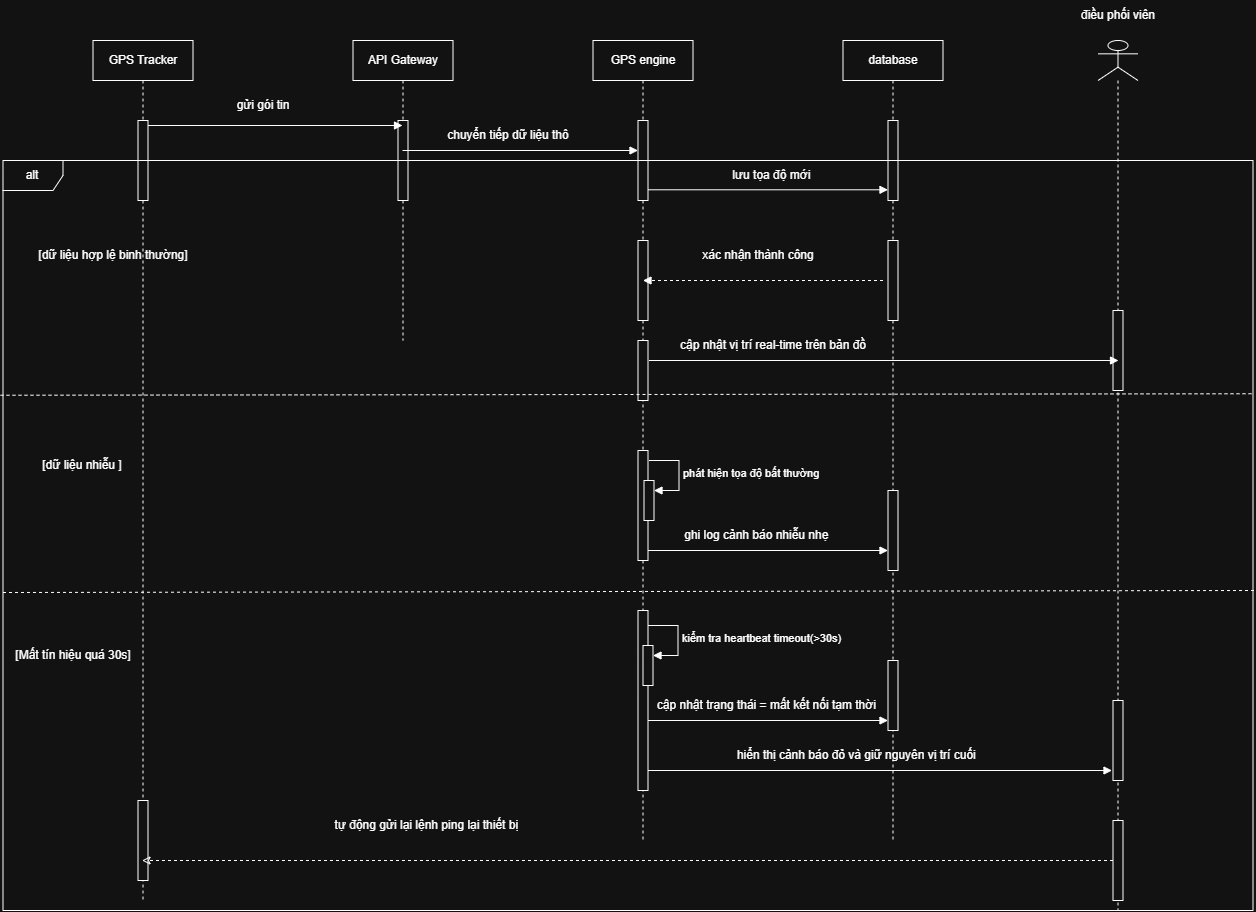

The diagram above was exported from draw.io. Its source (the exported page's mxGraphModel, read from the mxfile embedded in the PNG):
<mxGraphModel dx="2009" dy="1163" grid="1" gridSize="10" guides="1" tooltips="1" connect="1" arrows="1" fold="1" page="1" pageScale="1" pageWidth="850" pageHeight="1100" math="0" shadow="0">
  <root>
    <mxCell id="0" />
    <mxCell id="1" parent="0" />
    <mxCell id="yhYsxlfYuc80Gh49d8WN-1" parent="1" style="shape=umlLifeline;perimeter=lifelinePerimeter;whiteSpace=wrap;html=1;container=1;dropTarget=0;collapsible=0;recursiveResize=0;outlineConnect=0;portConstraint=eastwest;newEdgeStyle={&quot;edgeStyle&quot;:&quot;sequenceEdgeStyle&quot;,&quot;libavoidRouting&quot;:0,&quot;curved&quot;:0,&quot;rounded&quot;:0};participant=umlActor;" value="" vertex="1">
      <mxGeometry height="870" width="40" x="1255" y="200" as="geometry" />
    </mxCell>
    <mxCell id="yhYsxlfYuc80Gh49d8WN-10" parent="yhYsxlfYuc80Gh49d8WN-1" style="html=1;points=[[0,0,0,0,5],[0,1,0,0,-5],[1,0,0,0,5],[1,1,0,0,-5]];perimeter=orthogonalPerimeter;outlineConnect=0;targetShapes=umlLifeline;portConstraint=eastwest;newEdgeStyle={&quot;edgeStyle&quot;:&quot;sequenceEdgeStyle&quot;,&quot;libavoidRouting&quot;:0,&quot;curved&quot;:0,&quot;rounded&quot;:0};" value="" vertex="1">
      <mxGeometry height="80" width="10" x="15" y="270" as="geometry" />
    </mxCell>
    <mxCell id="abEEKPJh9zXhsfeNiZRA-20" parent="yhYsxlfYuc80Gh49d8WN-1" style="html=1;points=[[0,0,0,0,5],[0,1,0,0,-5],[1,0,0,0,5],[1,1,0,0,-5]];perimeter=orthogonalPerimeter;outlineConnect=0;targetShapes=umlLifeline;portConstraint=eastwest;newEdgeStyle={&quot;edgeStyle&quot;:&quot;sequenceEdgeStyle&quot;,&quot;libavoidRouting&quot;:0,&quot;curved&quot;:0,&quot;rounded&quot;:0};" value="" vertex="1">
      <mxGeometry height="80" width="10" x="15" y="660" as="geometry" />
    </mxCell>
    <mxCell id="abEEKPJh9zXhsfeNiZRA-24" parent="yhYsxlfYuc80Gh49d8WN-1" style="html=1;points=[[0,0,0,0,5],[0,1,0,0,-5],[1,0,0,0,5],[1,1,0,0,-5]];perimeter=orthogonalPerimeter;outlineConnect=0;targetShapes=umlLifeline;portConstraint=eastwest;newEdgeStyle={&quot;edgeStyle&quot;:&quot;sequenceEdgeStyle&quot;,&quot;libavoidRouting&quot;:0,&quot;curved&quot;:0,&quot;rounded&quot;:0};" value="" vertex="1">
      <mxGeometry height="80" width="10" x="15" y="780" as="geometry" />
    </mxCell>
    <mxCell id="yhYsxlfYuc80Gh49d8WN-2" parent="1" style="shape=umlLifeline;perimeter=lifelinePerimeter;whiteSpace=wrap;html=1;container=1;dropTarget=0;collapsible=0;recursiveResize=0;outlineConnect=0;portConstraint=eastwest;newEdgeStyle={&quot;edgeStyle&quot;:&quot;sequenceEdgeStyle&quot;,&quot;libavoidRouting&quot;:0,&quot;curved&quot;:0,&quot;rounded&quot;:0};" value="GPS engine" vertex="1">
      <mxGeometry height="800" width="100" x="750" y="200" as="geometry" />
    </mxCell>
    <mxCell id="yhYsxlfYuc80Gh49d8WN-9" parent="yhYsxlfYuc80Gh49d8WN-2" style="html=1;points=[[0,0,0,0,5],[0,1,0,0,-5],[1,0,0,0,5],[1,1,0,0,-5]];perimeter=orthogonalPerimeter;outlineConnect=0;targetShapes=umlLifeline;portConstraint=eastwest;newEdgeStyle={&quot;edgeStyle&quot;:&quot;sequenceEdgeStyle&quot;,&quot;libavoidRouting&quot;:0,&quot;curved&quot;:0,&quot;rounded&quot;:0};" value="" vertex="1">
      <mxGeometry height="80" width="10" x="45" y="80" as="geometry" />
    </mxCell>
    <mxCell id="ZXPsPiAAyi4Om812GmUN-2" parent="yhYsxlfYuc80Gh49d8WN-2" style="html=1;points=[[0,0,0,0,5],[0,1,0,0,-5],[1,0,0,0,5],[1,1,0,0,-5]];perimeter=orthogonalPerimeter;outlineConnect=0;targetShapes=umlLifeline;portConstraint=eastwest;newEdgeStyle={&quot;edgeStyle&quot;:&quot;sequenceEdgeStyle&quot;,&quot;libavoidRouting&quot;:0,&quot;curved&quot;:0,&quot;rounded&quot;:0};" value="" vertex="1">
      <mxGeometry height="80" width="10" x="45" y="200" as="geometry" />
    </mxCell>
    <mxCell id="ZXPsPiAAyi4Om812GmUN-5" parent="yhYsxlfYuc80Gh49d8WN-2" style="html=1;points=[[0,0,0,0,5],[0,1,0,0,-5],[1,0,0,0,5],[1,1,0,0,-5]];perimeter=orthogonalPerimeter;outlineConnect=0;targetShapes=umlLifeline;portConstraint=eastwest;newEdgeStyle={&quot;edgeStyle&quot;:&quot;sequenceEdgeStyle&quot;,&quot;libavoidRouting&quot;:0,&quot;curved&quot;:0,&quot;rounded&quot;:0};" value="" vertex="1">
      <mxGeometry height="60" width="10" x="45" y="300" as="geometry" />
    </mxCell>
    <mxCell id="abEEKPJh9zXhsfeNiZRA-3" parent="yhYsxlfYuc80Gh49d8WN-2" style="html=1;points=[[0,0,0,0,5],[0,1,0,0,-5],[1,0,0,0,5],[1,1,0,0,-5]];perimeter=orthogonalPerimeter;outlineConnect=0;targetShapes=umlLifeline;portConstraint=eastwest;newEdgeStyle={&quot;edgeStyle&quot;:&quot;sequenceEdgeStyle&quot;,&quot;libavoidRouting&quot;:0,&quot;curved&quot;:0,&quot;rounded&quot;:0};" value="" vertex="1">
      <mxGeometry height="110" width="10" x="45" y="410" as="geometry" />
    </mxCell>
    <mxCell id="abEEKPJh9zXhsfeNiZRA-4" parent="yhYsxlfYuc80Gh49d8WN-2" style="html=1;points=[[0,0,0,0,5],[0,1,0,0,-5],[1,0,0,0,5],[1,1,0,0,-5]];perimeter=orthogonalPerimeter;outlineConnect=0;targetShapes=umlLifeline;portConstraint=eastwest;newEdgeStyle={&quot;edgeStyle&quot;:&quot;sequenceEdgeStyle&quot;,&quot;libavoidRouting&quot;:0,&quot;curved&quot;:0,&quot;rounded&quot;:0};" value="" vertex="1">
      <mxGeometry height="40" width="10" x="51" y="440" as="geometry" />
    </mxCell>
    <mxCell id="abEEKPJh9zXhsfeNiZRA-5" edge="1" parent="yhYsxlfYuc80Gh49d8WN-2" style="html=1;align=left;spacingLeft=2;endArrow=block;edgeStyle=sequenceEdgeStyle;libavoidRouting=0;curved=0;rounded=0;" target="abEEKPJh9zXhsfeNiZRA-4" value="phát hiện tọa độ bất thường&amp;nbsp;">
      <mxGeometry relative="1" as="geometry">
        <Array as="points">
          <mxPoint x="86" y="420" />
          <mxPoint x="86" y="450" />
        </Array>
        <mxPoint x="56" y="420" as="sourcePoint" />
      </mxGeometry>
    </mxCell>
    <mxCell id="abEEKPJh9zXhsfeNiZRA-9" parent="yhYsxlfYuc80Gh49d8WN-2" style="html=1;points=[[0,0,0,0,5],[0,1,0,0,-5],[1,0,0,0,5],[1,1,0,0,-5]];perimeter=orthogonalPerimeter;outlineConnect=0;targetShapes=umlLifeline;portConstraint=eastwest;newEdgeStyle={&quot;edgeStyle&quot;:&quot;sequenceEdgeStyle&quot;,&quot;libavoidRouting&quot;:0,&quot;curved&quot;:0,&quot;rounded&quot;:0};" value="" vertex="1">
      <mxGeometry height="180" width="10" x="45" y="570" as="geometry" />
    </mxCell>
    <mxCell id="abEEKPJh9zXhsfeNiZRA-15" parent="yhYsxlfYuc80Gh49d8WN-2" style="html=1;points=[[0,0,0,0,5],[0,1,0,0,-5],[1,0,0,0,5],[1,1,0,0,-5]];perimeter=orthogonalPerimeter;outlineConnect=0;targetShapes=umlLifeline;portConstraint=eastwest;newEdgeStyle={&quot;edgeStyle&quot;:&quot;sequenceEdgeStyle&quot;,&quot;libavoidRouting&quot;:0,&quot;curved&quot;:0,&quot;rounded&quot;:0};" value="" vertex="1">
      <mxGeometry height="40" width="10" x="50" y="605" as="geometry" />
    </mxCell>
    <mxCell id="abEEKPJh9zXhsfeNiZRA-16" edge="1" parent="yhYsxlfYuc80Gh49d8WN-2" style="html=1;align=left;spacingLeft=2;endArrow=block;edgeStyle=sequenceEdgeStyle;libavoidRouting=0;curved=0;rounded=0;" target="abEEKPJh9zXhsfeNiZRA-15" value="kiểm tra heartbeat timeout(&amp;gt;30s)">
      <mxGeometry relative="1" as="geometry">
        <Array as="points">
          <mxPoint x="85" y="585" />
          <mxPoint x="85" y="615" />
        </Array>
        <mxPoint x="55" y="585" as="sourcePoint" />
      </mxGeometry>
    </mxCell>
    <mxCell id="yhYsxlfYuc80Gh49d8WN-3" parent="1" style="shape=umlLifeline;perimeter=lifelinePerimeter;whiteSpace=wrap;html=1;container=1;dropTarget=0;collapsible=0;recursiveResize=0;outlineConnect=0;portConstraint=eastwest;newEdgeStyle={&quot;edgeStyle&quot;:&quot;sequenceEdgeStyle&quot;,&quot;libavoidRouting&quot;:0,&quot;curved&quot;:0,&quot;rounded&quot;:0};" value="API Gateway" vertex="1">
      <mxGeometry height="300" width="100" x="510" y="200" as="geometry" />
    </mxCell>
    <mxCell id="yhYsxlfYuc80Gh49d8WN-8" parent="yhYsxlfYuc80Gh49d8WN-3" style="html=1;points=[[0,0,0,0,5],[0,1,0,0,-5],[1,0,0,0,5],[1,1,0,0,-5]];perimeter=orthogonalPerimeter;outlineConnect=0;targetShapes=umlLifeline;portConstraint=eastwest;newEdgeStyle={&quot;edgeStyle&quot;:&quot;sequenceEdgeStyle&quot;,&quot;libavoidRouting&quot;:0,&quot;curved&quot;:0,&quot;rounded&quot;:0};" value="" vertex="1">
      <mxGeometry height="80" width="10" x="45" y="80" as="geometry" />
    </mxCell>
    <mxCell id="yhYsxlfYuc80Gh49d8WN-5" parent="1" style="shape=umlLifeline;perimeter=lifelinePerimeter;whiteSpace=wrap;html=1;container=1;dropTarget=0;collapsible=0;recursiveResize=0;outlineConnect=0;portConstraint=eastwest;newEdgeStyle={&quot;edgeStyle&quot;:&quot;sequenceEdgeStyle&quot;,&quot;libavoidRouting&quot;:0,&quot;curved&quot;:0,&quot;rounded&quot;:0};" value="GPS Tracker" vertex="1">
      <mxGeometry height="860" width="100" x="250" y="200" as="geometry" />
    </mxCell>
    <mxCell id="yhYsxlfYuc80Gh49d8WN-7" parent="yhYsxlfYuc80Gh49d8WN-5" style="html=1;points=[[0,0,0,0,5],[0,1,0,0,-5],[1,0,0,0,5],[1,1,0,0,-5]];perimeter=orthogonalPerimeter;outlineConnect=0;targetShapes=umlLifeline;portConstraint=eastwest;newEdgeStyle={&quot;edgeStyle&quot;:&quot;sequenceEdgeStyle&quot;,&quot;libavoidRouting&quot;:0,&quot;curved&quot;:0,&quot;rounded&quot;:0};" value="" vertex="1">
      <mxGeometry height="80" width="10" x="45" y="80" as="geometry" />
    </mxCell>
    <mxCell id="abEEKPJh9zXhsfeNiZRA-23" parent="yhYsxlfYuc80Gh49d8WN-5" style="html=1;points=[[0,0,0,0,5],[0,1,0,0,-5],[1,0,0,0,5],[1,1,0,0,-5]];perimeter=orthogonalPerimeter;outlineConnect=0;targetShapes=umlLifeline;portConstraint=eastwest;newEdgeStyle={&quot;edgeStyle&quot;:&quot;sequenceEdgeStyle&quot;,&quot;libavoidRouting&quot;:0,&quot;curved&quot;:0,&quot;rounded&quot;:0};" value="" vertex="1">
      <mxGeometry height="80" width="10" x="45" y="760" as="geometry" />
    </mxCell>
    <mxCell id="yhYsxlfYuc80Gh49d8WN-6" parent="1" style="text;html=1;whiteSpace=wrap;strokeColor=none;fillColor=none;align=center;verticalAlign=middle;rounded=0;" value="điều phối viên" vertex="1">
      <mxGeometry height="30" width="90" x="1230" y="160" as="geometry" />
    </mxCell>
    <mxCell id="yhYsxlfYuc80Gh49d8WN-11" edge="1" parent="1" source="yhYsxlfYuc80Gh49d8WN-7" style="html=1;verticalAlign=bottom;labelBackgroundColor=none;endArrow=block;endFill=1;rounded=0;exitX=1;exitY=0;exitDx=0;exitDy=5;exitPerimeter=0;" target="yhYsxlfYuc80Gh49d8WN-3" value="">
      <mxGeometry relative="1" width="160" as="geometry">
        <mxPoint x="320" y="280" as="sourcePoint" />
        <mxPoint x="480" y="280" as="targetPoint" />
      </mxGeometry>
    </mxCell>
    <mxCell id="DjvGHPRFiqbnidUylOLd-1" parent="1" style="text;html=1;whiteSpace=wrap;strokeColor=none;fillColor=none;align=center;verticalAlign=middle;rounded=0;" value="gửi gói tin" vertex="1">
      <mxGeometry height="30" width="80" x="380" y="250" as="geometry" />
    </mxCell>
    <mxCell id="DjvGHPRFiqbnidUylOLd-2" edge="1" parent="1" style="html=1;verticalAlign=bottom;labelBackgroundColor=none;endArrow=block;endFill=1;rounded=0;" value="">
      <mxGeometry relative="1" width="160" as="geometry">
        <mxPoint x="559.5" y="310" as="sourcePoint" />
        <mxPoint x="795" y="310" as="targetPoint" />
      </mxGeometry>
    </mxCell>
    <mxCell id="DjvGHPRFiqbnidUylOLd-3" parent="1" style="text;html=1;whiteSpace=wrap;strokeColor=none;fillColor=none;align=center;verticalAlign=middle;rounded=0;" value="chuyển tiếp dữ liệu thô" vertex="1">
      <mxGeometry height="30" width="150" x="590" y="280" as="geometry" />
    </mxCell>
    <mxCell id="DjvGHPRFiqbnidUylOLd-4" parent="1" style="shape=umlLifeline;perimeter=lifelinePerimeter;whiteSpace=wrap;html=1;container=1;dropTarget=0;collapsible=0;recursiveResize=0;outlineConnect=0;portConstraint=eastwest;newEdgeStyle={&quot;edgeStyle&quot;:&quot;sequenceEdgeStyle&quot;,&quot;libavoidRouting&quot;:0,&quot;curved&quot;:0,&quot;rounded&quot;:0};" value="database" vertex="1">
      <mxGeometry height="800" width="100" x="1000" y="200" as="geometry" />
    </mxCell>
    <mxCell id="DjvGHPRFiqbnidUylOLd-5" parent="DjvGHPRFiqbnidUylOLd-4" style="html=1;points=[[0,0,0,0,5],[0,1,0,0,-5],[1,0,0,0,5],[1,1,0,0,-5]];perimeter=orthogonalPerimeter;outlineConnect=0;targetShapes=umlLifeline;portConstraint=eastwest;newEdgeStyle={&quot;edgeStyle&quot;:&quot;sequenceEdgeStyle&quot;,&quot;libavoidRouting&quot;:0,&quot;curved&quot;:0,&quot;rounded&quot;:0};" value="" vertex="1">
      <mxGeometry height="80" width="10" x="45" y="80" as="geometry" />
    </mxCell>
    <mxCell id="ZXPsPiAAyi4Om812GmUN-1" parent="DjvGHPRFiqbnidUylOLd-4" style="html=1;points=[[0,0,0,0,5],[0,1,0,0,-5],[1,0,0,0,5],[1,1,0,0,-5]];perimeter=orthogonalPerimeter;outlineConnect=0;targetShapes=umlLifeline;portConstraint=eastwest;newEdgeStyle={&quot;edgeStyle&quot;:&quot;sequenceEdgeStyle&quot;,&quot;libavoidRouting&quot;:0,&quot;curved&quot;:0,&quot;rounded&quot;:0};" value="" vertex="1">
      <mxGeometry height="80" width="10" x="45" y="200" as="geometry" />
    </mxCell>
    <mxCell id="abEEKPJh9zXhsfeNiZRA-6" parent="DjvGHPRFiqbnidUylOLd-4" style="html=1;points=[[0,0,0,0,5],[0,1,0,0,-5],[1,0,0,0,5],[1,1,0,0,-5]];perimeter=orthogonalPerimeter;outlineConnect=0;targetShapes=umlLifeline;portConstraint=eastwest;newEdgeStyle={&quot;edgeStyle&quot;:&quot;sequenceEdgeStyle&quot;,&quot;libavoidRouting&quot;:0,&quot;curved&quot;:0,&quot;rounded&quot;:0};" value="" vertex="1">
      <mxGeometry height="80" width="10" x="45" y="450" as="geometry" />
    </mxCell>
    <mxCell id="abEEKPJh9zXhsfeNiZRA-10" parent="DjvGHPRFiqbnidUylOLd-4" style="html=1;points=[[0,0,0,0,5],[0,1,0,0,-5],[1,0,0,0,5],[1,1,0,0,-5]];perimeter=orthogonalPerimeter;outlineConnect=0;targetShapes=umlLifeline;portConstraint=eastwest;newEdgeStyle={&quot;edgeStyle&quot;:&quot;sequenceEdgeStyle&quot;,&quot;libavoidRouting&quot;:0,&quot;curved&quot;:0,&quot;rounded&quot;:0};" value="" vertex="1">
      <mxGeometry height="70" width="10" x="45" y="620" as="geometry" />
    </mxCell>
    <mxCell id="DjvGHPRFiqbnidUylOLd-6" edge="1" parent="1" style="html=1;verticalAlign=bottom;labelBackgroundColor=none;endArrow=block;endFill=1;rounded=0;entryX=0;entryY=0.713;entryDx=0;entryDy=0;entryPerimeter=0;" value="">
      <mxGeometry relative="1" width="160" as="geometry">
        <mxPoint x="805" y="349.2900000000001" as="sourcePoint" />
        <mxPoint x="1045" y="349.2900000000001" as="targetPoint" />
      </mxGeometry>
    </mxCell>
    <mxCell id="DjvGHPRFiqbnidUylOLd-7" parent="1" style="text;html=1;whiteSpace=wrap;strokeColor=none;fillColor=none;align=center;verticalAlign=middle;rounded=0;" value="lưu tọa độ mới&amp;nbsp;" vertex="1">
      <mxGeometry height="30" width="120" x="870" y="320" as="geometry" />
    </mxCell>
    <mxCell id="ZXPsPiAAyi4Om812GmUN-3" edge="1" parent="1" style="html=1;verticalAlign=bottom;labelBackgroundColor=none;endArrow=block;endFill=1;dashed=1;rounded=0;" value="">
      <mxGeometry relative="1" width="160" as="geometry">
        <mxPoint x="1040" y="440" as="sourcePoint" />
        <mxPoint x="800" y="440" as="targetPoint" />
      </mxGeometry>
    </mxCell>
    <mxCell id="ZXPsPiAAyi4Om812GmUN-4" parent="1" style="text;html=1;whiteSpace=wrap;strokeColor=none;fillColor=none;align=center;verticalAlign=middle;rounded=0;" value="xác nhận thành công" vertex="1">
      <mxGeometry height="30" width="130" x="850" y="400" as="geometry" />
    </mxCell>
    <mxCell id="ZXPsPiAAyi4Om812GmUN-6" edge="1" parent="1" style="html=1;verticalAlign=bottom;labelBackgroundColor=none;endArrow=block;endFill=1;rounded=0;" value="">
      <mxGeometry relative="1" width="160" as="geometry">
        <mxPoint x="806" y="520" as="sourcePoint" />
        <mxPoint x="1275.5" y="520" as="targetPoint" />
      </mxGeometry>
    </mxCell>
    <mxCell id="ZXPsPiAAyi4Om812GmUN-7" parent="1" style="text;html=1;whiteSpace=wrap;strokeColor=none;fillColor=none;align=center;verticalAlign=middle;rounded=0;" value="cập nhật vị trí real-time trên bản đồ" vertex="1">
      <mxGeometry height="30" width="240" x="810" y="490" as="geometry" />
    </mxCell>
    <mxCell id="abEEKPJh9zXhsfeNiZRA-7" edge="1" parent="1" style="html=1;verticalAlign=bottom;labelBackgroundColor=none;endArrow=block;endFill=1;rounded=0;" value="">
      <mxGeometry relative="1" width="160" as="geometry">
        <mxPoint x="805" y="710" as="sourcePoint" />
        <mxPoint x="1045" y="710" as="targetPoint" />
      </mxGeometry>
    </mxCell>
    <mxCell id="abEEKPJh9zXhsfeNiZRA-8" parent="1" style="text;html=1;whiteSpace=wrap;strokeColor=none;fillColor=none;align=center;verticalAlign=middle;rounded=0;" value="ghi log cảnh báo nhiễu nhẹ&amp;nbsp;" vertex="1">
      <mxGeometry height="30" width="150" x="840" y="680" as="geometry" />
    </mxCell>
    <mxCell id="abEEKPJh9zXhsfeNiZRA-18" edge="1" parent="1" style="html=1;verticalAlign=bottom;labelBackgroundColor=none;endArrow=block;endFill=1;rounded=0;" value="">
      <mxGeometry relative="1" width="160" as="geometry">
        <mxPoint x="805" y="880" as="sourcePoint" />
        <mxPoint x="1045" y="880" as="targetPoint" />
      </mxGeometry>
    </mxCell>
    <mxCell id="abEEKPJh9zXhsfeNiZRA-19" parent="1" style="text;html=1;whiteSpace=wrap;strokeColor=none;fillColor=none;align=center;verticalAlign=middle;rounded=0;" value="cập nhật trạng thái = mất kết nối tạm thời&amp;nbsp;" vertex="1">
      <mxGeometry height="30" width="230" x="810" y="850" as="geometry" />
    </mxCell>
    <mxCell id="abEEKPJh9zXhsfeNiZRA-21" edge="1" parent="1" style="html=1;verticalAlign=bottom;labelBackgroundColor=none;endArrow=block;endFill=1;rounded=0;entryX=-0.1;entryY=0.788;entryDx=0;entryDy=0;entryPerimeter=0;" value="">
      <mxGeometry relative="1" width="160" as="geometry">
        <mxPoint x="805" y="930" as="sourcePoint" />
        <mxPoint x="1269" y="930" as="targetPoint" />
      </mxGeometry>
    </mxCell>
    <mxCell id="abEEKPJh9zXhsfeNiZRA-22" parent="1" style="text;html=1;whiteSpace=wrap;strokeColor=none;fillColor=none;align=center;verticalAlign=middle;rounded=0;" value="hiển thị cảnh báo đỏ và giữ nguyên vị trí cuối&amp;nbsp;" vertex="1">
      <mxGeometry height="30" width="270" x="880" y="900" as="geometry" />
    </mxCell>
    <mxCell id="abEEKPJh9zXhsfeNiZRA-25" edge="1" parent="1" source="abEEKPJh9zXhsfeNiZRA-24" style="html=1;verticalAlign=bottom;labelBackgroundColor=none;endArrow=classic;endFill=0;dashed=1;rounded=0;" target="yhYsxlfYuc80Gh49d8WN-5" value="">
      <mxGeometry relative="1" width="160" as="geometry">
        <mxPoint x="1080" y="1030" as="sourcePoint" />
        <mxPoint x="840" y="1030" as="targetPoint" />
      </mxGeometry>
    </mxCell>
    <mxCell id="abEEKPJh9zXhsfeNiZRA-26" parent="1" style="text;html=1;whiteSpace=wrap;strokeColor=none;fillColor=none;align=center;verticalAlign=middle;rounded=0;" value="tự động gửi lại lệnh ping lại thiết bị&amp;nbsp;" vertex="1">
      <mxGeometry height="30" width="250" x="460" y="970" as="geometry" />
    </mxCell>
    <mxCell id="abEEKPJh9zXhsfeNiZRA-27" parent="1" style="shape=umlFrame;whiteSpace=wrap;html=1;pointerEvents=0;" value="alt" vertex="1">
      <mxGeometry height="750" width="1250" x="160" y="320" as="geometry" />
    </mxCell>
    <mxCell id="abEEKPJh9zXhsfeNiZRA-28" edge="1" parent="1" source="abEEKPJh9zXhsfeNiZRA-27" style="html=1;verticalAlign=bottom;labelBackgroundColor=none;endArrow=none;endFill=0;dashed=1;rounded=0;exitX=-0.002;exitY=0.313;exitDx=0;exitDy=0;exitPerimeter=0;entryX=0.999;entryY=0.311;entryDx=0;entryDy=0;entryPerimeter=0;" target="abEEKPJh9zXhsfeNiZRA-27" value="">
      <mxGeometry relative="1" width="160" as="geometry">
        <mxPoint x="595" y="549" as="sourcePoint" />
        <mxPoint x="755" y="549" as="targetPoint" />
      </mxGeometry>
    </mxCell>
    <mxCell id="abEEKPJh9zXhsfeNiZRA-29" edge="1" parent="1" style="html=1;verticalAlign=bottom;labelBackgroundColor=none;endArrow=none;endFill=0;dashed=1;rounded=0;exitX=-0.002;exitY=0.313;exitDx=0;exitDy=0;exitPerimeter=0;entryX=0.999;entryY=0.311;entryDx=0;entryDy=0;entryPerimeter=0;" value="">
      <mxGeometry relative="1" width="160" as="geometry">
        <mxPoint x="160" y="752" as="sourcePoint" />
        <mxPoint x="1411" y="750" as="targetPoint" />
      </mxGeometry>
    </mxCell>
    <mxCell id="abEEKPJh9zXhsfeNiZRA-30" parent="1" style="text;html=1;whiteSpace=wrap;strokeColor=none;fillColor=none;align=center;verticalAlign=middle;rounded=0;" value="[dữ liệu hợp lệ binh thường]" vertex="1">
      <mxGeometry height="30" width="160" x="190" y="400" as="geometry" />
    </mxCell>
    <mxCell id="abEEKPJh9zXhsfeNiZRA-31" parent="1" style="text;html=1;whiteSpace=wrap;strokeColor=none;fillColor=none;align=center;verticalAlign=middle;rounded=0;" value="[dữ liệu nhiễu ]" vertex="1">
      <mxGeometry height="30" width="120" x="180" y="610" as="geometry" />
    </mxCell>
    <mxCell id="abEEKPJh9zXhsfeNiZRA-32" parent="1" style="text;html=1;whiteSpace=wrap;strokeColor=none;fillColor=none;align=center;verticalAlign=middle;rounded=0;" value="[Mất tín hiệu quá 30s]" vertex="1">
      <mxGeometry height="30" width="140" x="160" y="800" as="geometry" />
    </mxCell>
  </root>
</mxGraphModel>